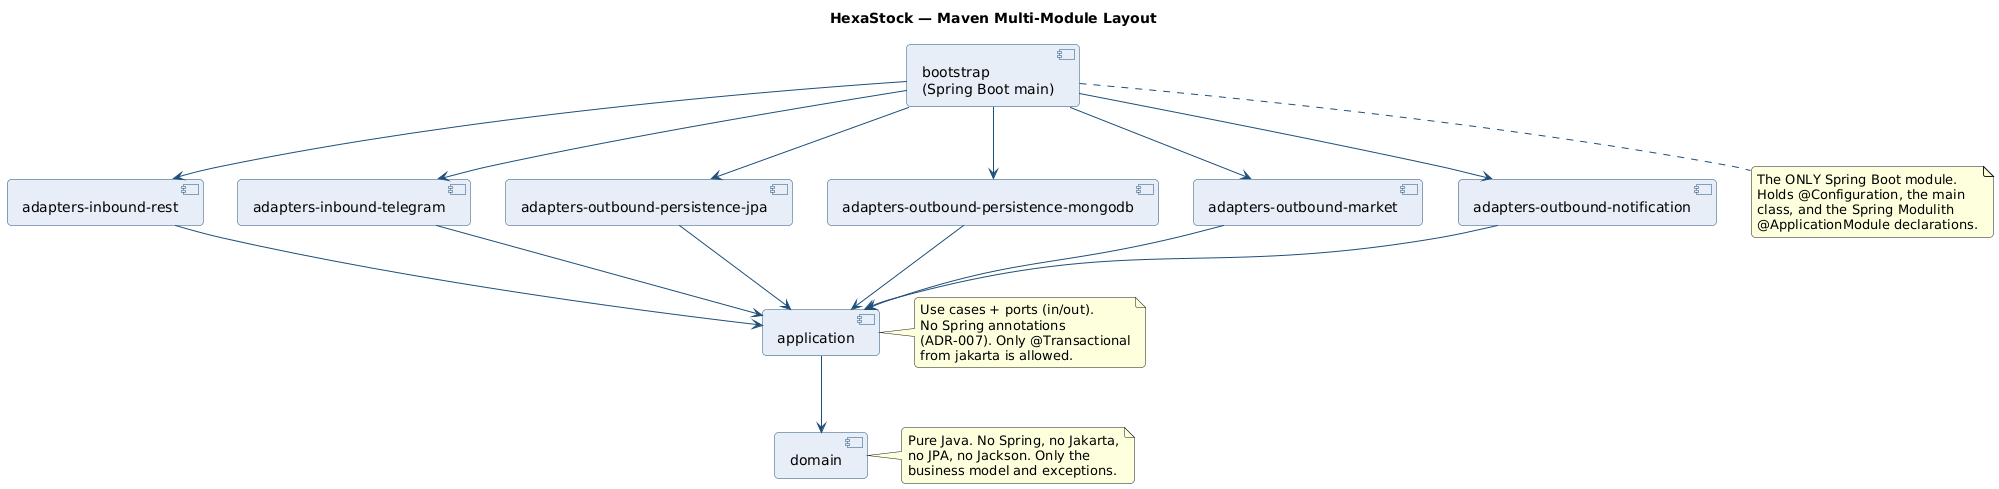

The diagram above was rendered by PlantUML. Its source (embedded in the PNG):
@startuml 02-maven-multimodule
title HexaStock — Maven Multi-Module Layout

skinparam shadowing false
skinparam backgroundColor #FFFFFF
skinparam roundCorner 8
skinparam ArrowColor #1f4e79
skinparam ComponentBorderColor #1f4e79
skinparam ComponentBackgroundColor #e7eef7

[domain]                                     as domain
[application]                                as app
[adapters-inbound-rest]                      as rest
[adapters-inbound-telegram]                  as tg
[adapters-outbound-persistence-jpa]          as jpa
[adapters-outbound-persistence-mongodb]      as mongo
[adapters-outbound-market]                   as market
[adapters-outbound-notification]             as notif
[bootstrap\n(Spring Boot main)]              as boot

app    --> domain
rest   --> app
tg     --> app
jpa    --> app
mongo  --> app
market --> app
notif  --> app
boot   --> rest
boot   --> tg
boot   --> jpa
boot   --> mongo
boot   --> market
boot   --> notif

note right of domain
  Pure Java. No Spring, no Jakarta,
  no JPA, no Jackson. Only the
  business model and exceptions.
end note

note right of app
  Use cases + ports (in/out).
  No Spring annotations
  (ADR-007). Only @Transactional
  from jakarta is allowed.
end note

note bottom of boot
  The ONLY Spring Boot module.
  Holds @Configuration, the main
  class, and the Spring Modulith
  @ApplicationModule declarations.
end note

@enduml